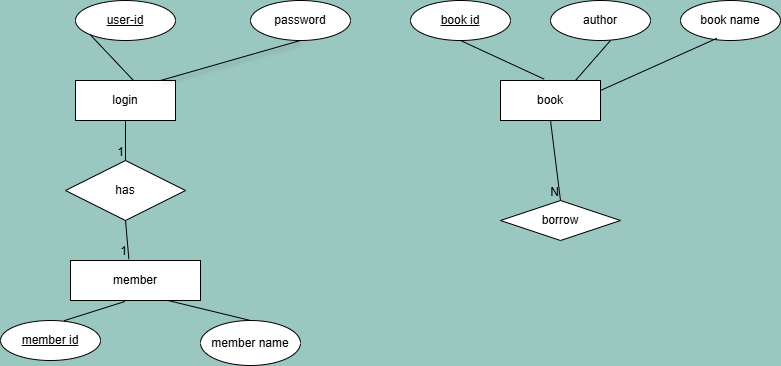

The diagram above was exported from draw.io. Its source (the exported page's mxGraphModel, read from the mxfile embedded in the PNG):
<mxGraphModel dx="794" dy="455" grid="1" gridSize="10" guides="1" tooltips="1" connect="1" arrows="1" fold="1" page="1" pageScale="1" pageWidth="850" pageHeight="1100" background="#9AC7BF" math="0" shadow="0">
  <root>
    <mxCell id="0" />
    <mxCell id="1" parent="0" />
    <mxCell id="PwgZXbjIEOoZAg0Q73mD-1" value="login" style="whiteSpace=wrap;html=1;align=center;" vertex="1" parent="1">
      <mxGeometry x="95" y="120" width="100" height="40" as="geometry" />
    </mxCell>
    <mxCell id="PwgZXbjIEOoZAg0Q73mD-2" value="book" style="whiteSpace=wrap;html=1;align=center;" vertex="1" parent="1">
      <mxGeometry x="520" y="120" width="100" height="40" as="geometry" />
    </mxCell>
    <mxCell id="PwgZXbjIEOoZAg0Q73mD-4" value="member" style="whiteSpace=wrap;html=1;align=center;" vertex="1" parent="1">
      <mxGeometry x="90" y="300" width="130" height="40" as="geometry" />
    </mxCell>
    <mxCell id="PwgZXbjIEOoZAg0Q73mD-8" value="user-id" style="ellipse;whiteSpace=wrap;html=1;align=center;fontStyle=4;" vertex="1" parent="1">
      <mxGeometry x="95" y="40" width="100" height="40" as="geometry" />
    </mxCell>
    <mxCell id="PwgZXbjIEOoZAg0Q73mD-9" value="password" style="ellipse;whiteSpace=wrap;html=1;align=center;" vertex="1" parent="1">
      <mxGeometry x="270" y="40" width="100" height="40" as="geometry" />
    </mxCell>
    <mxCell id="PwgZXbjIEOoZAg0Q73mD-10" value="member id" style="ellipse;whiteSpace=wrap;html=1;align=center;fontStyle=4;" vertex="1" parent="1">
      <mxGeometry x="20" y="360" width="100" height="40" as="geometry" />
    </mxCell>
    <mxCell id="PwgZXbjIEOoZAg0Q73mD-13" value="member name" style="ellipse;whiteSpace=wrap;html=1;align=center;" vertex="1" parent="1">
      <mxGeometry x="220" y="360" width="100" height="45" as="geometry" />
    </mxCell>
    <mxCell id="PwgZXbjIEOoZAg0Q73mD-14" value="author" style="ellipse;whiteSpace=wrap;html=1;align=center;" vertex="1" parent="1">
      <mxGeometry x="570" y="40" width="100" height="40" as="geometry" />
    </mxCell>
    <mxCell id="PwgZXbjIEOoZAg0Q73mD-15" value="book name" style="ellipse;whiteSpace=wrap;html=1;align=center;" vertex="1" parent="1">
      <mxGeometry x="700" y="40" width="100" height="40" as="geometry" />
    </mxCell>
    <mxCell id="PwgZXbjIEOoZAg0Q73mD-16" value="book id" style="ellipse;whiteSpace=wrap;html=1;align=center;fontStyle=4;" vertex="1" parent="1">
      <mxGeometry x="430" y="40" width="100" height="40" as="geometry" />
    </mxCell>
    <mxCell id="PwgZXbjIEOoZAg0Q73mD-17" value="has" style="shape=rhombus;perimeter=rhombusPerimeter;whiteSpace=wrap;html=1;align=center;" vertex="1" parent="1">
      <mxGeometry x="85" y="200" width="120" height="60" as="geometry" />
    </mxCell>
    <mxCell id="PwgZXbjIEOoZAg0Q73mD-19" value="borrow" style="shape=rhombus;perimeter=rhombusPerimeter;whiteSpace=wrap;html=1;align=center;" vertex="1" parent="1">
      <mxGeometry x="520" y="240" width="120" height="40" as="geometry" />
    </mxCell>
    <mxCell id="PwgZXbjIEOoZAg0Q73mD-20" value="" style="endArrow=none;html=1;rounded=0;entryX=0.5;entryY=1;entryDx=0;entryDy=0;shadow=1;exitX=0.85;exitY=0;exitDx=0;exitDy=0;exitPerimeter=0;" edge="1" parent="1" source="PwgZXbjIEOoZAg0Q73mD-1" target="PwgZXbjIEOoZAg0Q73mD-9">
      <mxGeometry relative="1" as="geometry">
        <mxPoint x="200" y="120" as="sourcePoint" />
        <mxPoint x="340" y="120" as="targetPoint" />
        <Array as="points" />
      </mxGeometry>
    </mxCell>
    <mxCell id="PwgZXbjIEOoZAg0Q73mD-21" value="" style="endArrow=none;html=1;rounded=0;exitX=0;exitY=1;exitDx=0;exitDy=0;entryX=0.574;entryY=-0.015;entryDx=0;entryDy=0;entryPerimeter=0;" edge="1" parent="1" source="PwgZXbjIEOoZAg0Q73mD-8" target="PwgZXbjIEOoZAg0Q73mD-1">
      <mxGeometry relative="1" as="geometry">
        <mxPoint x="20" y="110" as="sourcePoint" />
        <mxPoint x="180" y="110" as="targetPoint" />
      </mxGeometry>
    </mxCell>
    <mxCell id="PwgZXbjIEOoZAg0Q73mD-23" value="" style="endArrow=none;html=1;rounded=0;exitX=0.75;exitY=0;exitDx=0;exitDy=0;entryX=0.6;entryY=1;entryDx=0;entryDy=0;entryPerimeter=0;" edge="1" parent="1" source="PwgZXbjIEOoZAg0Q73mD-2" target="PwgZXbjIEOoZAg0Q73mD-14">
      <mxGeometry relative="1" as="geometry">
        <mxPoint x="590" y="110" as="sourcePoint" />
        <mxPoint x="750" y="110" as="targetPoint" />
      </mxGeometry>
    </mxCell>
    <mxCell id="PwgZXbjIEOoZAg0Q73mD-24" value="" style="endArrow=none;html=1;rounded=0;entryX=0.364;entryY=0.945;entryDx=0;entryDy=0;entryPerimeter=0;exitX=1;exitY=0.25;exitDx=0;exitDy=0;" edge="1" parent="1" source="PwgZXbjIEOoZAg0Q73mD-2" target="PwgZXbjIEOoZAg0Q73mD-15">
      <mxGeometry relative="1" as="geometry">
        <mxPoint x="610" y="119" as="sourcePoint" />
        <mxPoint x="770" y="119" as="targetPoint" />
      </mxGeometry>
    </mxCell>
    <mxCell id="PwgZXbjIEOoZAg0Q73mD-25" value="" style="endArrow=none;html=1;rounded=0;entryX=0.418;entryY=1.025;entryDx=0;entryDy=0;entryPerimeter=0;exitX=0.636;exitY=0.005;exitDx=0;exitDy=0;exitPerimeter=0;" edge="1" parent="1" source="PwgZXbjIEOoZAg0Q73mD-10" target="PwgZXbjIEOoZAg0Q73mD-4">
      <mxGeometry relative="1" as="geometry">
        <mxPoint x="90" y="350" as="sourcePoint" />
        <mxPoint x="220" y="359" as="targetPoint" />
      </mxGeometry>
    </mxCell>
    <mxCell id="PwgZXbjIEOoZAg0Q73mD-28" value="" style="endArrow=none;html=1;rounded=0;exitX=0.75;exitY=1;exitDx=0;exitDy=0;entryX=0.5;entryY=0;entryDx=0;entryDy=0;" edge="1" parent="1" source="PwgZXbjIEOoZAg0Q73mD-4" target="PwgZXbjIEOoZAg0Q73mD-13">
      <mxGeometry relative="1" as="geometry">
        <mxPoint x="190" y="330" as="sourcePoint" />
        <mxPoint x="320" y="330" as="targetPoint" />
      </mxGeometry>
    </mxCell>
    <mxCell id="PwgZXbjIEOoZAg0Q73mD-29" value="" style="endArrow=none;html=1;rounded=0;exitX=0.5;exitY=1;exitDx=0;exitDy=0;entryX=0.5;entryY=0;entryDx=0;entryDy=0;" edge="1" parent="1" source="PwgZXbjIEOoZAg0Q73mD-1" target="PwgZXbjIEOoZAg0Q73mD-17">
      <mxGeometry relative="1" as="geometry">
        <mxPoint x="310" y="190" as="sourcePoint" />
        <mxPoint x="470" y="190" as="targetPoint" />
      </mxGeometry>
    </mxCell>
    <mxCell id="PwgZXbjIEOoZAg0Q73mD-30" value="1" style="resizable=0;html=1;whiteSpace=wrap;align=right;verticalAlign=bottom;" connectable="0" vertex="1" parent="PwgZXbjIEOoZAg0Q73mD-29">
      <mxGeometry x="1" relative="1" as="geometry" />
    </mxCell>
    <mxCell id="PwgZXbjIEOoZAg0Q73mD-31" value="" style="endArrow=none;html=1;rounded=0;exitX=0.5;exitY=1;exitDx=0;exitDy=0;entryX=0.449;entryY=-0.035;entryDx=0;entryDy=0;entryPerimeter=0;" edge="1" parent="1" source="PwgZXbjIEOoZAg0Q73mD-17" target="PwgZXbjIEOoZAg0Q73mD-4">
      <mxGeometry relative="1" as="geometry">
        <mxPoint x="310" y="190" as="sourcePoint" />
        <mxPoint x="470" y="190" as="targetPoint" />
      </mxGeometry>
    </mxCell>
    <mxCell id="PwgZXbjIEOoZAg0Q73mD-32" value="1" style="resizable=0;html=1;whiteSpace=wrap;align=right;verticalAlign=bottom;" connectable="0" vertex="1" parent="PwgZXbjIEOoZAg0Q73mD-31">
      <mxGeometry x="1" relative="1" as="geometry" />
    </mxCell>
    <mxCell id="PwgZXbjIEOoZAg0Q73mD-33" value="" style="endArrow=none;html=1;rounded=0;exitX=0.5;exitY=1;exitDx=0;exitDy=0;entryX=0.436;entryY=-0.035;entryDx=0;entryDy=0;entryPerimeter=0;" edge="1" parent="1" source="PwgZXbjIEOoZAg0Q73mD-16" target="PwgZXbjIEOoZAg0Q73mD-2">
      <mxGeometry relative="1" as="geometry">
        <mxPoint x="480" y="90" as="sourcePoint" />
        <mxPoint x="564" y="116" as="targetPoint" />
        <Array as="points" />
      </mxGeometry>
    </mxCell>
    <mxCell id="PwgZXbjIEOoZAg0Q73mD-34" value="" style="endArrow=none;html=1;rounded=0;entryX=0.5;entryY=0;entryDx=0;entryDy=0;exitX=0.5;exitY=1;exitDx=0;exitDy=0;" edge="1" parent="1" source="PwgZXbjIEOoZAg0Q73mD-2" target="PwgZXbjIEOoZAg0Q73mD-19">
      <mxGeometry relative="1" as="geometry">
        <mxPoint x="550" y="170" as="sourcePoint" />
        <mxPoint x="490" y="190" as="targetPoint" />
      </mxGeometry>
    </mxCell>
    <mxCell id="PwgZXbjIEOoZAg0Q73mD-35" value="N" style="resizable=0;html=1;whiteSpace=wrap;align=right;verticalAlign=bottom;" connectable="0" vertex="1" parent="PwgZXbjIEOoZAg0Q73mD-34">
      <mxGeometry x="1" relative="1" as="geometry" />
    </mxCell>
  </root>
</mxGraphModel>